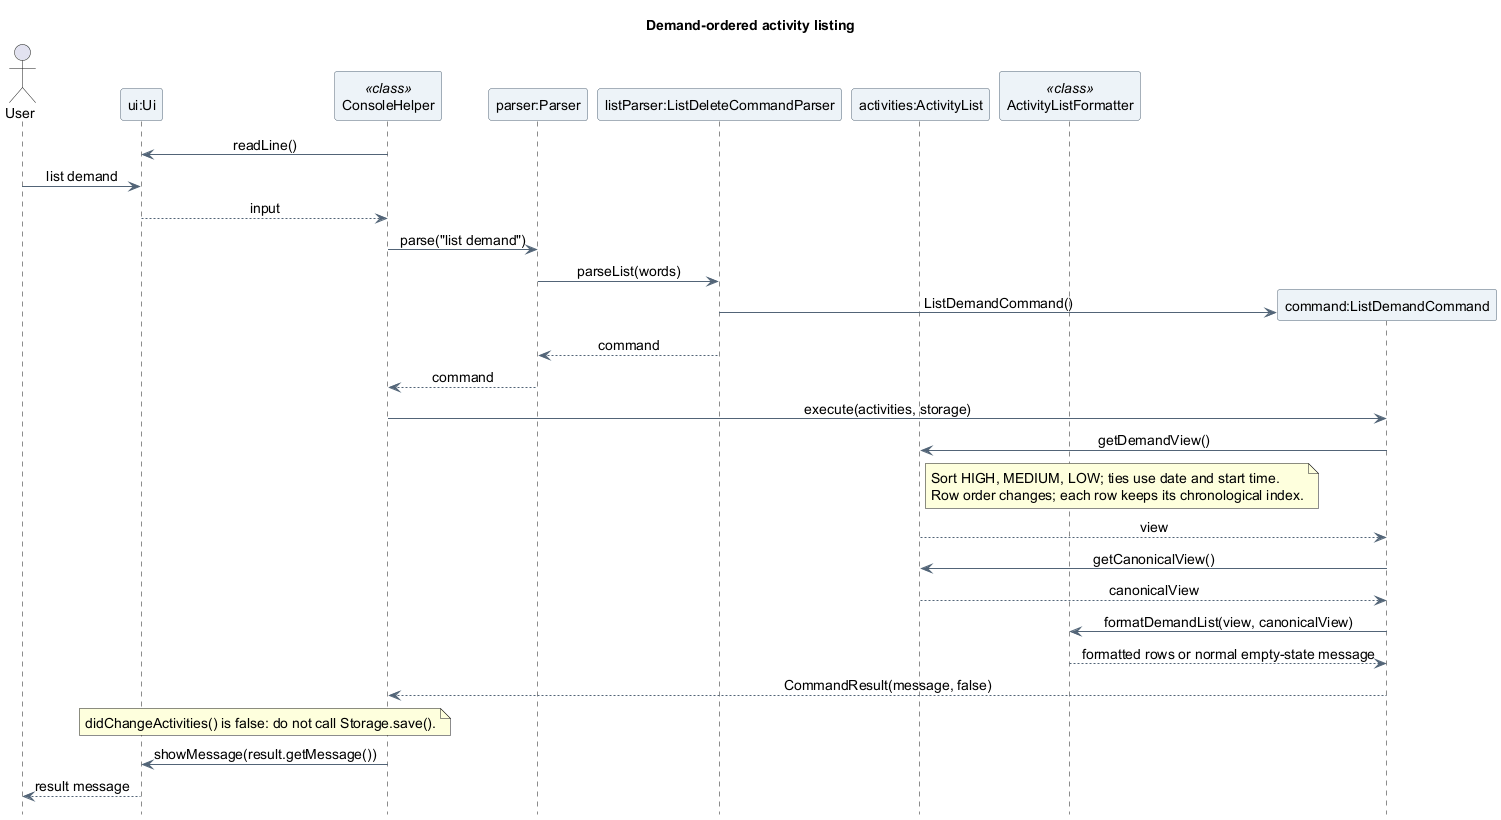

The diagram above was rendered by PlantUML. Its source (embedded in the PNG):
@startuml
title Demand-ordered activity listing
skinparam backgroundColor white
skinparam shadowing false
skinparam defaultFontName SansSerif
skinparam defaultFontSize 14
skinparam ArrowColor #526477
skinparam ParticipantBackgroundColor #EDF3F8
skinparam ParticipantBorderColor #526477
skinparam sequenceMessageAlign center
hide footbox

actor "User" as User
participant "ui:Ui" as UI
participant "ConsoleHelper" as Console <<class>>
participant "parser:Parser" as Parser
participant "listParser:ListDeleteCommandParser" as ListParser
participant "activities:ActivityList" as Activities
participant "ActivityListFormatter" as Formatter <<class>>

Console -> UI : readLine()
User -> UI : list demand
UI --> Console : input

Console -> Parser : parse("list demand")
Parser -> ListParser : parseList(words)
create participant "command:ListDemandCommand" as Query
ListParser -> Query : ListDemandCommand()
ListParser --> Parser : command
Parser --> Console : command
Console -> Query : execute(activities, storage)
Query -> Activities : getDemandView()
note right of Activities
  Sort HIGH, MEDIUM, LOW; ties use date and start time.
  Row order changes; each row keeps its chronological index.
end note
Activities --> Query : view
Query -> Activities : getCanonicalView()
Activities --> Query : canonicalView
Query -> Formatter : formatDemandList(view, canonicalView)
Formatter --> Query : formatted rows or normal empty-state message
Query --> Console : CommandResult(message, false)
note over Console, UI
  didChangeActivities() is false: do not call Storage.save().
end note
Console -> UI : showMessage(result.getMessage())
UI --> User : result message
@enduml